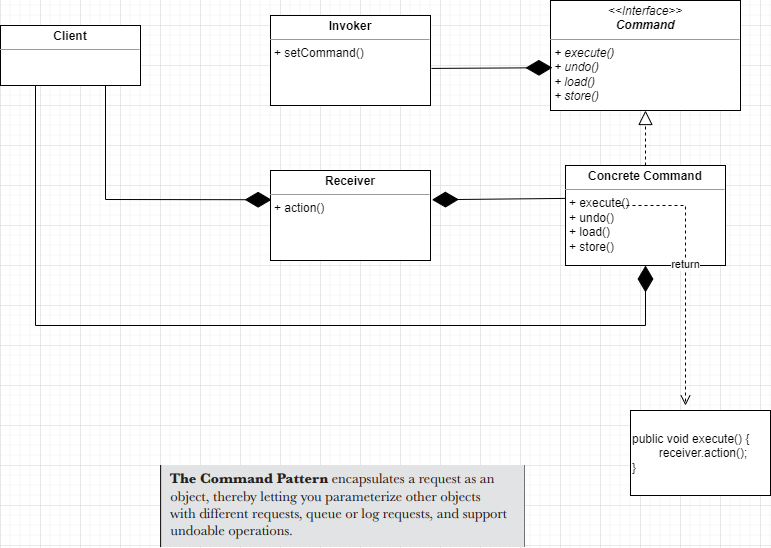

The diagram above was exported from draw.io. Its source (the exported page's mxGraphModel, read from the mxfile embedded in the PNG):
<mxGraphModel dx="690" dy="618" grid="1" gridSize="10" guides="1" tooltips="1" connect="1" arrows="1" fold="1" page="1" pageScale="1" pageWidth="827" pageHeight="1169" math="0" shadow="0">
  <root>
    <mxCell id="WIyWlLk6GJQsqaUBKTNV-0" />
    <mxCell id="WIyWlLk6GJQsqaUBKTNV-1" parent="WIyWlLk6GJQsqaUBKTNV-0" />
    <mxCell id="73NJo8nFuTP-uXb4DdIc-0" value="&lt;p style=&quot;margin: 0px ; margin-top: 4px ; text-align: center&quot;&gt;&lt;b&gt;Client&lt;/b&gt;&lt;/p&gt;&lt;hr size=&quot;1&quot;&gt;&lt;div style=&quot;height: 2px&quot;&gt;&lt;/div&gt;" style="verticalAlign=top;align=left;overflow=fill;fontSize=12;fontFamily=Helvetica;html=1;" parent="WIyWlLk6GJQsqaUBKTNV-1" vertex="1">
      <mxGeometry x="40" y="200" width="140" height="60" as="geometry" />
    </mxCell>
    <mxCell id="73NJo8nFuTP-uXb4DdIc-5" value="&lt;p style=&quot;margin: 0px ; margin-top: 4px ; text-align: center&quot;&gt;&lt;b&gt;Invoker&lt;/b&gt;&lt;/p&gt;&lt;hr size=&quot;1&quot;&gt;&lt;p style=&quot;margin: 0px ; margin-left: 4px&quot;&gt;+ setCommand()&lt;/p&gt;" style="verticalAlign=top;align=left;overflow=fill;fontSize=12;fontFamily=Helvetica;html=1;" parent="WIyWlLk6GJQsqaUBKTNV-1" vertex="1">
      <mxGeometry x="310" y="190" width="160" height="90" as="geometry" />
    </mxCell>
    <mxCell id="73NJo8nFuTP-uXb4DdIc-6" value="&lt;p style=&quot;margin: 0px ; margin-top: 4px ; text-align: center&quot;&gt;&lt;b&gt;Receiver&lt;/b&gt;&lt;/p&gt;&lt;hr size=&quot;1&quot;&gt;&lt;p style=&quot;margin: 0px ; margin-left: 4px&quot;&gt;+ action()&lt;/p&gt;" style="verticalAlign=top;align=left;overflow=fill;fontSize=12;fontFamily=Helvetica;html=1;" parent="WIyWlLk6GJQsqaUBKTNV-1" vertex="1">
      <mxGeometry x="310" y="345" width="160" height="90" as="geometry" />
    </mxCell>
    <mxCell id="73NJo8nFuTP-uXb4DdIc-7" value="&lt;p style=&quot;margin: 0px ; margin-top: 4px ; text-align: center&quot;&gt;&lt;i&gt;&amp;lt;&amp;lt;Interface&amp;gt;&amp;gt;&lt;br&gt;&lt;b&gt;Command&lt;/b&gt;&lt;/i&gt;&lt;/p&gt;&lt;hr size=&quot;1&quot;&gt;&lt;p style=&quot;margin: 0px ; margin-left: 4px&quot;&gt;&lt;/p&gt;&lt;p style=&quot;margin: 0px ; margin-left: 4px&quot;&gt;&lt;i&gt;+ execute()&lt;/i&gt;&lt;/p&gt;&lt;p style=&quot;margin: 0px ; margin-left: 4px&quot;&gt;&lt;i&gt;+ undo()&lt;/i&gt;&lt;/p&gt;&lt;p style=&quot;margin: 0px ; margin-left: 4px&quot;&gt;&lt;i&gt;+ load()&lt;/i&gt;&lt;/p&gt;&lt;p style=&quot;margin: 0px ; margin-left: 4px&quot;&gt;&lt;i&gt;+ store()&lt;/i&gt;&lt;/p&gt;" style="verticalAlign=top;align=left;overflow=fill;fontSize=12;fontFamily=Helvetica;html=1;" parent="WIyWlLk6GJQsqaUBKTNV-1" vertex="1">
      <mxGeometry x="590" y="175" width="190" height="110" as="geometry" />
    </mxCell>
    <mxCell id="73NJo8nFuTP-uXb4DdIc-8" value="&lt;p style=&quot;margin: 0px ; margin-top: 4px ; text-align: center&quot;&gt;&lt;b&gt;Concrete Command&lt;/b&gt;&lt;/p&gt;&lt;hr size=&quot;1&quot;&gt;&lt;p style=&quot;margin: 0px ; margin-left: 4px&quot;&gt;+ execute()&lt;/p&gt;&lt;p style=&quot;margin: 0px ; margin-left: 4px&quot;&gt;+ undo()&lt;/p&gt;&lt;p style=&quot;margin: 0px ; margin-left: 4px&quot;&gt;+ load()&lt;/p&gt;&lt;p style=&quot;margin: 0px ; margin-left: 4px&quot;&gt;+ store()&lt;/p&gt;" style="verticalAlign=top;align=left;overflow=fill;fontSize=12;fontFamily=Helvetica;html=1;" parent="WIyWlLk6GJQsqaUBKTNV-1" vertex="1">
      <mxGeometry x="605" y="340" width="160" height="100" as="geometry" />
    </mxCell>
    <mxCell id="73NJo8nFuTP-uXb4DdIc-9" value="" style="endArrow=diamondThin;endFill=1;endSize=24;html=1;rounded=0;exitX=1.006;exitY=0.588;exitDx=0;exitDy=0;entryX=0.01;entryY=0.611;entryDx=0;entryDy=0;entryPerimeter=0;exitPerimeter=0;" parent="WIyWlLk6GJQsqaUBKTNV-1" source="73NJo8nFuTP-uXb4DdIc-5" target="73NJo8nFuTP-uXb4DdIc-7" edge="1">
      <mxGeometry width="160" relative="1" as="geometry">
        <mxPoint x="410" y="280" as="sourcePoint" />
        <mxPoint x="570" y="280" as="targetPoint" />
      </mxGeometry>
    </mxCell>
    <mxCell id="73NJo8nFuTP-uXb4DdIc-10" value="" style="endArrow=block;dashed=1;endFill=0;endSize=12;html=1;rounded=0;exitX=0.5;exitY=0;exitDx=0;exitDy=0;entryX=0.5;entryY=1;entryDx=0;entryDy=0;" parent="WIyWlLk6GJQsqaUBKTNV-1" source="73NJo8nFuTP-uXb4DdIc-8" target="73NJo8nFuTP-uXb4DdIc-7" edge="1">
      <mxGeometry width="160" relative="1" as="geometry">
        <mxPoint x="410" y="280" as="sourcePoint" />
        <mxPoint x="570" y="280" as="targetPoint" />
      </mxGeometry>
    </mxCell>
    <mxCell id="73NJo8nFuTP-uXb4DdIc-11" value="" style="endArrow=diamondThin;endFill=1;endSize=24;html=1;rounded=0;exitX=0.003;exitY=0.329;exitDx=0;exitDy=0;entryX=1.009;entryY=0.325;entryDx=0;entryDy=0;entryPerimeter=0;exitPerimeter=0;" parent="WIyWlLk6GJQsqaUBKTNV-1" source="73NJo8nFuTP-uXb4DdIc-8" target="73NJo8nFuTP-uXb4DdIc-6" edge="1">
      <mxGeometry width="160" relative="1" as="geometry">
        <mxPoint x="410" y="280" as="sourcePoint" />
        <mxPoint x="570" y="280" as="targetPoint" />
      </mxGeometry>
    </mxCell>
    <mxCell id="73NJo8nFuTP-uXb4DdIc-12" value="" style="endArrow=diamondThin;endFill=1;endSize=24;html=1;rounded=0;exitX=0.75;exitY=1;exitDx=0;exitDy=0;entryX=0.007;entryY=0.325;entryDx=0;entryDy=0;entryPerimeter=0;" parent="WIyWlLk6GJQsqaUBKTNV-1" source="73NJo8nFuTP-uXb4DdIc-0" target="73NJo8nFuTP-uXb4DdIc-6" edge="1">
      <mxGeometry width="160" relative="1" as="geometry">
        <mxPoint x="370" y="340" as="sourcePoint" />
        <mxPoint x="530" y="340" as="targetPoint" />
        <Array as="points">
          <mxPoint x="145" y="374" />
        </Array>
      </mxGeometry>
    </mxCell>
    <mxCell id="73NJo8nFuTP-uXb4DdIc-13" value="" style="endArrow=diamondThin;endFill=1;endSize=24;html=1;rounded=0;exitX=0.25;exitY=1;exitDx=0;exitDy=0;entryX=0.5;entryY=1;entryDx=0;entryDy=0;" parent="WIyWlLk6GJQsqaUBKTNV-1" source="73NJo8nFuTP-uXb4DdIc-0" target="73NJo8nFuTP-uXb4DdIc-8" edge="1">
      <mxGeometry width="160" relative="1" as="geometry">
        <mxPoint x="370" y="350" as="sourcePoint" />
        <mxPoint x="75" y="490" as="targetPoint" />
        <Array as="points">
          <mxPoint x="75" y="500" />
          <mxPoint x="685" y="500" />
        </Array>
      </mxGeometry>
    </mxCell>
    <mxCell id="73NJo8nFuTP-uXb4DdIc-14" value="return" style="html=1;verticalAlign=bottom;endArrow=open;dashed=1;endSize=8;rounded=0;" parent="WIyWlLk6GJQsqaUBKTNV-1" edge="1">
      <mxGeometry relative="1" as="geometry">
        <mxPoint x="660" y="380" as="sourcePoint" />
        <mxPoint x="725" y="580" as="targetPoint" />
        <Array as="points">
          <mxPoint x="725" y="380" />
        </Array>
      </mxGeometry>
    </mxCell>
    <mxCell id="73NJo8nFuTP-uXb4DdIc-15" value="public void execute() {&lt;br&gt;&lt;span style=&quot;white-space: pre&quot;&gt;&#09;&lt;/span&gt;receiver.action();&lt;br&gt;}" style="html=1;align=left;" parent="WIyWlLk6GJQsqaUBKTNV-1" vertex="1">
      <mxGeometry x="670" y="585" width="140" height="85" as="geometry" />
    </mxCell>
    <mxCell id="73NJo8nFuTP-uXb4DdIc-16" value="" style="shape=image;verticalLabelPosition=bottom;labelBackgroundColor=default;verticalAlign=top;aspect=fixed;imageAspect=0;image=data:image/png,(base64 omitted: 21020 chars);" parent="WIyWlLk6GJQsqaUBKTNV-1" vertex="1">
      <mxGeometry x="200" y="640" width="365" height="82" as="geometry" />
    </mxCell>
  </root>
</mxGraphModel>